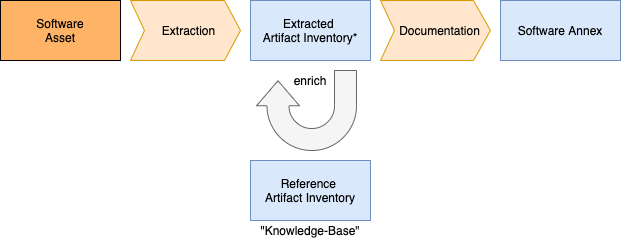

The diagram above was exported from draw.io. Its source (the exported page's mxGraphModel, read from the mxfile embedded in the PNG):
<mxGraphModel dx="1106" dy="831" grid="1" gridSize="10" guides="1" tooltips="1" connect="1" arrows="1" fold="1" page="1" pageScale="1" pageWidth="1169" pageHeight="827" math="0" shadow="0">
  <root>
    <mxCell id="HKYe2drPe5MPYLf3xfAB-0" />
    <mxCell id="HKYe2drPe5MPYLf3xfAB-1" parent="HKYe2drPe5MPYLf3xfAB-0" />
    <mxCell id="9JAH0G_VOY8EyD4vh5on-0" value="Software&lt;br&gt;Asset" style="rounded=0;whiteSpace=wrap;html=1;fillColor=#FFB366;" vertex="1" parent="HKYe2drPe5MPYLf3xfAB-1">
      <mxGeometry x="70" y="160" width="120" height="60" as="geometry" />
    </mxCell>
    <mxCell id="9JAH0G_VOY8EyD4vh5on-1" value="Extraction" style="html=1;shadow=0;dashed=0;align=center;verticalAlign=middle;shape=mxgraph.arrows2.arrow;dy=0;dx=16;notch=14;fillColor=#ffe6cc;spacingLeft=6;strokeColor=#d79b00;" vertex="1" parent="HKYe2drPe5MPYLf3xfAB-1">
      <mxGeometry x="200" y="160" width="110" height="60" as="geometry" />
    </mxCell>
    <mxCell id="9JAH0G_VOY8EyD4vh5on-2" value="Extracted &lt;br&gt;Artifact Inventory*" style="rounded=0;whiteSpace=wrap;html=1;fillColor=#dae8fc;strokeColor=#6c8ebf;" vertex="1" parent="HKYe2drPe5MPYLf3xfAB-1">
      <mxGeometry x="320" y="160" width="120" height="60" as="geometry" />
    </mxCell>
    <mxCell id="9JAH0G_VOY8EyD4vh5on-3" value="Reference&amp;nbsp;&lt;br&gt;Artifact Inventory" style="rounded=0;whiteSpace=wrap;html=1;fillColor=#dae8fc;strokeColor=#6c8ebf;" vertex="1" parent="HKYe2drPe5MPYLf3xfAB-1">
      <mxGeometry x="320" y="320" width="120" height="60" as="geometry" />
    </mxCell>
    <mxCell id="9JAH0G_VOY8EyD4vh5on-4" value="" style="html=1;shadow=0;dashed=0;align=center;verticalAlign=middle;shape=mxgraph.arrows2.uTurnArrow;dy=11;arrowHead=43;dx2=25;rotation=-90;fillColor=#f5f5f5;strokeColor=#666666;fontColor=#333333;" vertex="1" parent="HKYe2drPe5MPYLf3xfAB-1">
      <mxGeometry x="336" y="220" width="80" height="100" as="geometry" />
    </mxCell>
    <mxCell id="9JAH0G_VOY8EyD4vh5on-5" value="&quot;Knowledge-Base&quot;" style="text;html=1;strokeColor=none;fillColor=none;align=center;verticalAlign=middle;whiteSpace=wrap;rounded=0;" vertex="1" parent="HKYe2drPe5MPYLf3xfAB-1">
      <mxGeometry x="310" y="380" width="140" height="20" as="geometry" />
    </mxCell>
    <mxCell id="9JAH0G_VOY8EyD4vh5on-6" value="Documentation" style="html=1;shadow=0;dashed=0;align=center;verticalAlign=middle;shape=mxgraph.arrows2.arrow;dy=0;dx=17;notch=14;fillColor=#ffe6cc;spacingLeft=7;strokeColor=#d79b00;" vertex="1" parent="HKYe2drPe5MPYLf3xfAB-1">
      <mxGeometry x="450" y="160" width="110" height="60" as="geometry" />
    </mxCell>
    <mxCell id="9JAH0G_VOY8EyD4vh5on-7" value="Software Annex" style="rounded=0;whiteSpace=wrap;html=1;fillColor=#dae8fc;strokeColor=#6c8ebf;" vertex="1" parent="HKYe2drPe5MPYLf3xfAB-1">
      <mxGeometry x="570" y="160" width="120" height="60" as="geometry" />
    </mxCell>
    <mxCell id="9JAH0G_VOY8EyD4vh5on-8" value="enrich" style="text;html=1;strokeColor=none;fillColor=none;align=center;verticalAlign=middle;whiteSpace=wrap;rounded=0;" vertex="1" parent="HKYe2drPe5MPYLf3xfAB-1">
      <mxGeometry x="360" y="230" width="40" height="20" as="geometry" />
    </mxCell>
  </root>
</mxGraphModel>